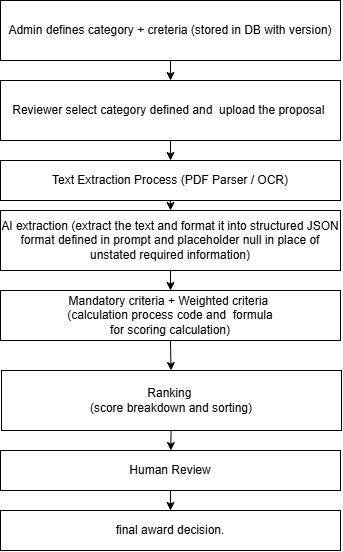

The diagram above was exported from draw.io. Its source (the exported page's mxGraphModel, read from the mxfile embedded in the PNG):
<mxGraphModel dx="1229" dy="716" grid="1" gridSize="10" guides="1" tooltips="1" connect="1" arrows="1" fold="1" page="1" pageScale="1" pageWidth="850" pageHeight="1100" math="0" shadow="0">
  <root>
    <mxCell id="0" />
    <mxCell id="1" parent="0" />
    <mxCell id="89D6pmpf1EKMDucM16WE-2" edge="1" parent="1" source="89D6pmpf1EKMDucM16WE-1" style="edgeStyle=none;rounded=0;orthogonalLoop=1;jettySize=auto;html=1;exitX=0.5;exitY=1;exitDx=0;exitDy=0;defaultLabelBackgroundColor=page;" target="89D6pmpf1EKMDucM16WE-3">
      <mxGeometry relative="1" as="geometry">
        <mxPoint x="410.68253968253975" y="130" as="targetPoint" />
      </mxGeometry>
    </mxCell>
    <mxCell id="89D6pmpf1EKMDucM16WE-1" parent="1" style="rounded=0;whiteSpace=wrap;html=1;" value="Admin defines category + creteria (stored in DB with version)" vertex="1">
      <mxGeometry height="60" width="340" x="239" y="40" as="geometry" />
    </mxCell>
    <mxCell id="89D6pmpf1EKMDucM16WE-6" edge="1" parent="1" source="89D6pmpf1EKMDucM16WE-3" style="edgeStyle=none;rounded=0;orthogonalLoop=1;jettySize=auto;html=1;defaultLabelBackgroundColor=page;" target="89D6pmpf1EKMDucM16WE-5" value="">
      <mxGeometry relative="1" as="geometry" />
    </mxCell>
    <mxCell id="89D6pmpf1EKMDucM16WE-3" parent="1" style="rounded=0;whiteSpace=wrap;html=1;" value="Reviewer select category defined and&amp;nbsp; upload the proposal&amp;nbsp;" vertex="1">
      <mxGeometry height="60" width="340" x="239" y="120" as="geometry" />
    </mxCell>
    <mxCell id="89D6pmpf1EKMDucM16WE-7" edge="1" parent="1" source="89D6pmpf1EKMDucM16WE-5" style="edgeStyle=none;rounded=0;orthogonalLoop=1;jettySize=auto;html=1;exitX=0.5;exitY=1;exitDx=0;exitDy=0;defaultLabelBackgroundColor=page;" target="89D6pmpf1EKMDucM16WE-8">
      <mxGeometry relative="1" as="geometry">
        <mxPoint x="409.0952380952381" y="260" as="targetPoint" />
      </mxGeometry>
    </mxCell>
    <mxCell id="89D6pmpf1EKMDucM16WE-5" parent="1" style="rounded=0;whiteSpace=wrap;html=1;" value="Text Extraction Process (PDF Parser / OCR)" vertex="1">
      <mxGeometry height="40" width="340" x="239" y="200" as="geometry" />
    </mxCell>
    <mxCell id="89D6pmpf1EKMDucM16WE-9" edge="1" parent="1" source="89D6pmpf1EKMDucM16WE-8" style="edgeStyle=none;rounded=0;orthogonalLoop=1;jettySize=auto;html=1;exitX=0.5;exitY=1;exitDx=0;exitDy=0;defaultLabelBackgroundColor=page;" target="89D6pmpf1EKMDucM16WE-10">
      <mxGeometry relative="1" as="geometry">
        <mxPoint x="409.0952380952381" y="340" as="targetPoint" />
      </mxGeometry>
    </mxCell>
    <mxCell id="89D6pmpf1EKMDucM16WE-8" parent="1" style="rounded=0;whiteSpace=wrap;html=1;" value="AI extraction (extract the text and format it into structured JSON format defined in prompt and placeholder null in place of unstated required information)" vertex="1">
      <mxGeometry height="60" width="340" x="239" y="250" as="geometry" />
    </mxCell>
    <mxCell id="89D6pmpf1EKMDucM16WE-11" edge="1" parent="1" source="89D6pmpf1EKMDucM16WE-10" style="edgeStyle=none;rounded=0;orthogonalLoop=1;jettySize=auto;html=1;exitX=0.5;exitY=1;exitDx=0;exitDy=0;defaultLabelBackgroundColor=page;" target="89D6pmpf1EKMDucM16WE-12">
      <mxGeometry relative="1" as="geometry">
        <mxPoint x="409.0952380952381" y="410" as="targetPoint" />
      </mxGeometry>
    </mxCell>
    <mxCell id="89D6pmpf1EKMDucM16WE-10" parent="1" style="rounded=0;whiteSpace=wrap;html=1;" value="Mandatory criteria +&amp;nbsp;Weighted criteria&amp;nbsp;&lt;div&gt;(calculation process code and&amp;nbsp; formula&lt;/div&gt;&lt;div&gt;for scoring calculation)&lt;/div&gt;" vertex="1">
      <mxGeometry height="50" width="340" x="239" y="330" as="geometry" />
    </mxCell>
    <mxCell id="89D6pmpf1EKMDucM16WE-14" edge="1" parent="1" source="89D6pmpf1EKMDucM16WE-12" style="edgeStyle=none;rounded=0;orthogonalLoop=1;jettySize=auto;html=1;defaultLabelBackgroundColor=page;" target="89D6pmpf1EKMDucM16WE-13" value="">
      <mxGeometry relative="1" as="geometry" />
    </mxCell>
    <mxCell id="89D6pmpf1EKMDucM16WE-12" parent="1" style="rounded=0;whiteSpace=wrap;html=1;" value="Ranking&amp;nbsp;&lt;div&gt;(score breakdown and sorting&lt;span style=&quot;background-color: transparent; color: light-dark(#000000, var(--ge-light-color, #ffffff));&quot;&gt;)&lt;/span&gt;&lt;/div&gt;" vertex="1">
      <mxGeometry height="60" width="340" x="240" y="410" as="geometry" />
    </mxCell>
    <mxCell id="89D6pmpf1EKMDucM16WE-16" edge="1" parent="1" source="89D6pmpf1EKMDucM16WE-13" style="edgeStyle=none;rounded=0;orthogonalLoop=1;jettySize=auto;html=1;defaultLabelBackgroundColor=page;" target="89D6pmpf1EKMDucM16WE-15" value="">
      <mxGeometry relative="1" as="geometry" />
    </mxCell>
    <mxCell id="89D6pmpf1EKMDucM16WE-13" parent="1" style="rounded=0;whiteSpace=wrap;html=1;" value="Human Review" vertex="1">
      <mxGeometry height="40" width="340" x="239" y="490" as="geometry" />
    </mxCell>
    <mxCell id="89D6pmpf1EKMDucM16WE-15" parent="1" style="rounded=0;whiteSpace=wrap;html=1;" value="final award decision." vertex="1">
      <mxGeometry height="40" width="340" x="239" y="550" as="geometry" />
    </mxCell>
  </root>
</mxGraphModel>